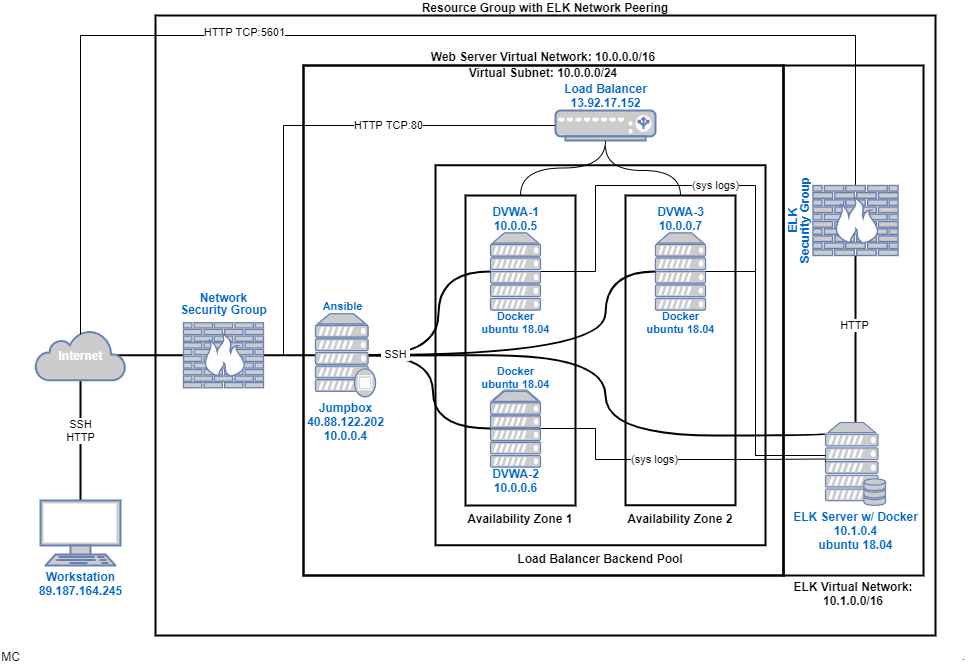

The diagram above was exported from draw.io. Its source (the exported page's mxGraphModel, read from the mxfile embedded in the PNG):
<mxGraphModel dx="1185" dy="635" grid="1" gridSize="10" guides="1" tooltips="1" connect="1" arrows="1" fold="1" page="1" pageScale="1" pageWidth="980" pageHeight="690" math="0" shadow="0">
  <root>
    <mxCell id="0" />
    <mxCell id="1" parent="0" />
    <mxCell id="bydnWLAAEBIZI0JUdbi9-74" value="&lt;span style=&quot;line-height: 100%&quot;&gt;Virtual Subnet: 10.0.0.0/24&lt;br&gt;&lt;/span&gt;" style="rounded=0;whiteSpace=wrap;html=1;strokeWidth=2;verticalAlign=bottom;perimeterSpacing=0;fillColor=none;labelPosition=center;verticalLabelPosition=top;align=center;spacingTop=0;spacingLeft=0;spacing=0;fontStyle=1;spacingBottom=-15;labelBorderColor=none;" parent="1" vertex="1">
      <mxGeometry x="310" y="80" width="480" height="510" as="geometry" />
    </mxCell>
    <mxCell id="bydnWLAAEBIZI0JUdbi9-75" value="&lt;span style=&quot;line-height: 100%&quot;&gt;Resource Group with ELK Network Peering&lt;br&gt;&lt;/span&gt;" style="rounded=0;whiteSpace=wrap;html=1;strokeWidth=2;verticalAlign=bottom;perimeterSpacing=0;fillColor=none;labelPosition=center;verticalLabelPosition=top;align=center;spacingTop=0;spacingLeft=0;spacing=0;fontStyle=1;spacingBottom=0;" parent="1" vertex="1">
      <mxGeometry x="162" y="30" width="780" height="620" as="geometry" />
    </mxCell>
    <mxCell id="bydnWLAAEBIZI0JUdbi9-73" value="&lt;span style=&quot;line-height: 100%&quot;&gt;Web Server Virtual Network: 10.0.0.0/16&lt;br&gt;&lt;br&gt;&lt;/span&gt;" style="rounded=0;whiteSpace=wrap;html=1;strokeWidth=2;verticalAlign=bottom;perimeterSpacing=0;fillColor=none;labelPosition=center;verticalLabelPosition=top;align=center;spacingTop=0;spacingLeft=0;spacing=0;fontStyle=1;spacingBottom=-13;" parent="1" vertex="1">
      <mxGeometry x="310" y="80" width="480" height="510" as="geometry" />
    </mxCell>
    <mxCell id="bydnWLAAEBIZI0JUdbi9-72" value="&lt;b&gt;Load Balancer Backend Pool&lt;/b&gt;" style="rounded=0;whiteSpace=wrap;html=1;strokeWidth=2;verticalAlign=top;perimeterSpacing=0;fillColor=none;labelPosition=center;verticalLabelPosition=bottom;align=center;" parent="1" vertex="1">
      <mxGeometry x="442" y="179.75" width="330" height="380" as="geometry" />
    </mxCell>
    <object label="&lt;b style=&quot;font-size: 11px&quot;&gt;Docker&lt;br&gt;ubuntu 18.04&lt;br&gt;&lt;/b&gt;" id="PNlsOyhw8J9LoRk4CgsD-57">
      <mxCell style="fontColor=#0066CC;verticalAlign=top;verticalLabelPosition=bottom;labelPosition=center;align=center;html=1;outlineConnect=0;fillColor=#CCCCCC;strokeColor=#6881B3;gradientColor=none;gradientDirection=north;strokeWidth=2;shape=mxgraph.networks.server;spacingTop=-5;spacing=0;noLabel=0;metaEdit=0;fontSize=11;" parent="1" vertex="1">
        <mxGeometry x="662" y="247.5" width="50" height="77" as="geometry" />
      </mxCell>
    </object>
    <mxCell id="a1D1RMC5XEx75TYpGbc3-1" value="&lt;span style=&quot;line-height: 100%&quot;&gt;ELK Virtual Network: 10.1.0.0/16&lt;br&gt;&lt;br&gt;&lt;/span&gt;" style="rounded=0;whiteSpace=wrap;html=1;strokeWidth=2;verticalAlign=top;perimeterSpacing=0;fillColor=none;labelPosition=center;verticalLabelPosition=bottom;align=center;spacingTop=0;spacingLeft=0;spacing=0;fontStyle=1;spacingBottom=-13;" vertex="1" parent="1">
      <mxGeometry x="790" y="80" width="140" height="510" as="geometry" />
    </mxCell>
    <mxCell id="bydnWLAAEBIZI0JUdbi9-25" value="&lt;b style=&quot;line-height: 100%&quot;&gt;DVWA-2&lt;br&gt;10.0.0.6&lt;/b&gt;" style="fontColor=#0066CC;verticalAlign=top;verticalLabelPosition=bottom;labelPosition=center;align=center;html=1;outlineConnect=0;fillColor=#CCCCCC;strokeColor=#6881B3;gradientColor=none;gradientDirection=north;strokeWidth=2;shape=mxgraph.networks.server;spacingTop=-5;spacing=0;flipH=0;flipV=0;spacingBottom=0;horizontal=1;" parent="1" vertex="1">
      <mxGeometry x="497" y="404.5" width="50" height="77" as="geometry" />
    </mxCell>
    <mxCell id="PNlsOyhw8J9LoRk4CgsD-6" value="&lt;b&gt;Availability Zone 2&lt;/b&gt;" style="rounded=0;whiteSpace=wrap;html=1;strokeWidth=2;verticalAlign=top;perimeterSpacing=0;fillColor=none;labelPosition=center;verticalLabelPosition=bottom;align=center;" parent="1" vertex="1">
      <mxGeometry x="632" y="210" width="110" height="309.75" as="geometry" />
    </mxCell>
    <mxCell id="bydnWLAAEBIZI0JUdbi9-26" value="&lt;div&gt;&lt;b&gt;DVWA-3&lt;/b&gt;&lt;/div&gt;&lt;div&gt;&lt;b&gt;10.0.0.7&lt;/b&gt;&lt;/div&gt;" style="fontColor=#0066CC;verticalAlign=bottom;verticalLabelPosition=top;labelPosition=center;align=center;html=1;outlineConnect=0;fillColor=#CCCCCC;strokeColor=#6881B3;gradientColor=none;gradientDirection=north;strokeWidth=2;shape=mxgraph.networks.server;spacingTop=0;spacing=0;" parent="1" vertex="1">
      <mxGeometry x="662" y="247.5" width="50" height="77" as="geometry" />
    </mxCell>
    <mxCell id="PNlsOyhw8J9LoRk4CgsD-5" value="&lt;b&gt;Availability Zone 1&lt;/b&gt;" style="rounded=0;whiteSpace=wrap;html=1;strokeWidth=2;verticalAlign=top;perimeterSpacing=0;fillColor=none;labelPosition=center;verticalLabelPosition=bottom;align=center;" parent="1" vertex="1">
      <mxGeometry x="472" y="210" width="110" height="310" as="geometry" />
    </mxCell>
    <object label="&lt;b style=&quot;line-height: 100%&quot;&gt;DVWA-1&lt;br&gt;10.0.0.5&lt;/b&gt;" id="bydnWLAAEBIZI0JUdbi9-24">
      <mxCell style="fontColor=#0066CC;verticalAlign=bottom;verticalLabelPosition=top;labelPosition=center;align=center;html=1;outlineConnect=0;fillColor=#CCCCCC;strokeColor=#6881B3;gradientColor=none;gradientDirection=north;strokeWidth=2;shape=mxgraph.networks.server;spacingTop=0;spacing=0;noLabel=0;metaEdit=0;" parent="1" vertex="1">
        <mxGeometry x="497" y="247.5" width="50" height="77" as="geometry" />
      </mxCell>
    </object>
    <object label="&lt;b style=&quot;font-size: 11px&quot;&gt;Docker&lt;br&gt;ubuntu 18.04&lt;br&gt;&lt;/b&gt;" id="PNlsOyhw8J9LoRk4CgsD-56">
      <mxCell style="fontColor=#0066CC;verticalAlign=top;verticalLabelPosition=bottom;labelPosition=center;align=center;html=1;outlineConnect=0;fillColor=#CCCCCC;strokeColor=#6881B3;gradientColor=none;gradientDirection=north;strokeWidth=2;shape=mxgraph.networks.server;spacingTop=-5;spacing=0;noLabel=0;metaEdit=0;fontSize=11;" parent="1" vertex="1">
        <mxGeometry x="497" y="247.5" width="50" height="77" as="geometry" />
      </mxCell>
    </object>
    <object label="&lt;b style=&quot;font-size: 11px&quot;&gt;Docker&lt;br&gt;ubuntu 18.04&lt;br&gt;&lt;/b&gt;" id="PNlsOyhw8J9LoRk4CgsD-58">
      <mxCell style="fontColor=#0066CC;verticalAlign=bottom;verticalLabelPosition=top;labelPosition=center;align=center;html=1;outlineConnect=0;fillColor=#CCCCCC;strokeColor=#6881B3;gradientColor=none;gradientDirection=north;strokeWidth=2;shape=mxgraph.networks.server;spacingTop=0;spacing=0;noLabel=0;metaEdit=0;fontSize=11;" parent="1" vertex="1">
        <mxGeometry x="497" y="406" width="50" height="75.5" as="geometry" />
      </mxCell>
    </object>
    <mxCell id="PNlsOyhw8J9LoRk4CgsD-32" value="" style="edgeStyle=orthogonalEdgeStyle;rounded=0;orthogonalLoop=1;jettySize=auto;html=1;endArrow=none;endFill=0;strokeWidth=2;" parent="1" source="bydnWLAAEBIZI0JUdbi9-72" target="bydnWLAAEBIZI0JUdbi9-44" edge="1">
      <mxGeometry relative="1" as="geometry" />
    </mxCell>
    <mxCell id="bydnWLAAEBIZI0JUdbi9-62" style="orthogonalLoop=1;jettySize=auto;html=1;exitX=0.5;exitY=0;exitDx=0;exitDy=0;exitPerimeter=0;entryX=0.5;entryY=1;entryDx=0;entryDy=0;entryPerimeter=0;strokeColor=#000000;strokeWidth=2;endArrow=none;endFill=0;fontStyle=1" parent="1" source="bydnWLAAEBIZI0JUdbi9-13" target="bydnWLAAEBIZI0JUdbi9-14" edge="1">
      <mxGeometry relative="1" as="geometry" />
    </mxCell>
    <mxCell id="bydnWLAAEBIZI0JUdbi9-65" value="SSH&lt;br&gt;HTTP" style="edgeLabel;html=1;align=center;verticalAlign=middle;resizable=0;points=[];" parent="bydnWLAAEBIZI0JUdbi9-62" vertex="1" connectable="0">
      <mxGeometry x="0.1704" relative="1" as="geometry">
        <mxPoint as="offset" />
      </mxGeometry>
    </mxCell>
    <mxCell id="bydnWLAAEBIZI0JUdbi9-13" value="&lt;b&gt;Workstation&lt;/b&gt;&lt;br&gt;&lt;b&gt;89.187.164.245&lt;/b&gt;" style="fontColor=#0066CC;verticalAlign=top;verticalLabelPosition=bottom;labelPosition=center;align=center;html=1;outlineConnect=0;fillColor=#CCCCCC;strokeColor=#6881B3;gradientColor=none;gradientDirection=north;strokeWidth=2;shape=mxgraph.networks.terminal;spacing=0;" parent="1" vertex="1">
      <mxGeometry x="47" y="515" width="80" height="65" as="geometry" />
    </mxCell>
    <mxCell id="PNlsOyhw8J9LoRk4CgsD-39" value="" style="edgeStyle=none;rounded=0;orthogonalLoop=1;jettySize=auto;html=1;exitX=0.91;exitY=0.5;exitDx=0;exitDy=0;exitPerimeter=0;entryX=0;entryY=0.5;entryDx=0;entryDy=0;entryPerimeter=0;endArrow=none;endFill=0;strokeWidth=2;" parent="1" source="bydnWLAAEBIZI0JUdbi9-14" target="bydnWLAAEBIZI0JUdbi9-22" edge="1">
      <mxGeometry relative="1" as="geometry">
        <Array as="points" />
      </mxGeometry>
    </mxCell>
    <mxCell id="bydnWLAAEBIZI0JUdbi9-14" value="&lt;b&gt;&lt;font color=&quot;#ffffff&quot;&gt;Internet&lt;/font&gt;&lt;/b&gt;" style="html=1;outlineConnect=0;fillColor=#CCCCCC;strokeColor=#6881B3;gradientColor=none;gradientDirection=north;strokeWidth=2;shape=mxgraph.networks.cloud;fontColor=#0066CC;" parent="1" vertex="1">
      <mxGeometry x="42" y="344.75" width="90" height="50" as="geometry" />
    </mxCell>
    <mxCell id="PNlsOyhw8J9LoRk4CgsD-40" style="edgeStyle=none;rounded=0;orthogonalLoop=1;jettySize=auto;html=1;exitX=1;exitY=0.5;exitDx=0;exitDy=0;exitPerimeter=0;endArrow=none;endFill=0;strokeWidth=2;" parent="1" source="bydnWLAAEBIZI0JUdbi9-22" target="bydnWLAAEBIZI0JUdbi9-44" edge="1">
      <mxGeometry relative="1" as="geometry" />
    </mxCell>
    <mxCell id="bydnWLAAEBIZI0JUdbi9-22" value="&lt;p style=&quot;line-height: 0%&quot;&gt;&lt;b&gt;Network&lt;/b&gt;&lt;/p&gt;&lt;p style=&quot;line-height: 0%&quot;&gt;&lt;b&gt;Security Group&lt;/b&gt;&lt;/p&gt;" style="fontColor=#0066CC;verticalAlign=bottom;verticalLabelPosition=top;labelPosition=center;align=center;html=1;outlineConnect=0;fillColor=#CCCCCC;strokeColor=#6881B3;gradientColor=none;gradientDirection=north;strokeWidth=2;shape=mxgraph.networks.firewall;flipH=0;flipV=0;direction=east;spacing=0;" parent="1" vertex="1">
      <mxGeometry x="190" y="337.25" width="80" height="65" as="geometry" />
    </mxCell>
    <mxCell id="PNlsOyhw8J9LoRk4CgsD-27" value="" style="edgeStyle=orthogonalEdgeStyle;curved=1;rounded=0;orthogonalLoop=1;jettySize=auto;html=1;exitX=0;exitY=0.5;exitDx=0;exitDy=0;exitPerimeter=0;entryX=0.88;entryY=0.5;entryDx=0;entryDy=0;entryPerimeter=0;endArrow=none;endFill=0;strokeWidth=2;" parent="1" source="bydnWLAAEBIZI0JUdbi9-25" target="bydnWLAAEBIZI0JUdbi9-44" edge="1">
      <mxGeometry relative="1" as="geometry" />
    </mxCell>
    <mxCell id="PNlsOyhw8J9LoRk4CgsD-30" value="(sys logs)" style="edgeStyle=orthogonalEdgeStyle;rounded=0;orthogonalLoop=1;jettySize=auto;html=1;exitX=1;exitY=0.5;exitDx=0;exitDy=0;exitPerimeter=0;endArrow=none;endFill=0;entryX=0;entryY=0.5;entryDx=0;entryDy=0;entryPerimeter=0;" parent="1" edge="1">
      <mxGeometry x="-0.0808" relative="1" as="geometry">
        <mxPoint x="832" y="473.5" as="targetPoint" />
        <mxPoint x="547" y="443" as="sourcePoint" />
        <Array as="points">
          <mxPoint x="602" y="443" />
          <mxPoint x="602" y="474" />
          <mxPoint x="762" y="474" />
        </Array>
        <mxPoint as="offset" />
      </mxGeometry>
    </mxCell>
    <mxCell id="PNlsOyhw8J9LoRk4CgsD-28" style="edgeStyle=orthogonalEdgeStyle;curved=1;rounded=0;orthogonalLoop=1;jettySize=auto;html=1;exitX=0;exitY=0.5;exitDx=0;exitDy=0;exitPerimeter=0;entryX=0.88;entryY=0.5;entryDx=0;entryDy=0;entryPerimeter=0;endArrow=none;endFill=0;strokeWidth=2;" parent="1" source="bydnWLAAEBIZI0JUdbi9-26" target="bydnWLAAEBIZI0JUdbi9-44" edge="1">
      <mxGeometry relative="1" as="geometry">
        <Array as="points">
          <mxPoint x="612" y="286" />
          <mxPoint x="612" y="370" />
        </Array>
      </mxGeometry>
    </mxCell>
    <mxCell id="PNlsOyhw8J9LoRk4CgsD-31" style="edgeStyle=orthogonalEdgeStyle;rounded=0;orthogonalLoop=1;jettySize=auto;html=1;entryX=0;entryY=0.5;entryDx=0;entryDy=0;entryPerimeter=0;endArrow=none;endFill=0;exitX=1;exitY=0.5;exitDx=0;exitDy=0;exitPerimeter=0;" parent="1" source="bydnWLAAEBIZI0JUdbi9-26" target="PNlsOyhw8J9LoRk4CgsD-2" edge="1">
      <mxGeometry relative="1" as="geometry">
        <mxPoint x="712" y="325" as="sourcePoint" />
        <Array as="points">
          <mxPoint x="762" y="286" />
          <mxPoint x="762" y="470" />
          <mxPoint x="832" y="470" />
        </Array>
      </mxGeometry>
    </mxCell>
    <mxCell id="PNlsOyhw8J9LoRk4CgsD-9" style="edgeStyle=orthogonalEdgeStyle;rounded=0;orthogonalLoop=1;jettySize=auto;html=1;exitX=0;exitY=0.5;exitDx=0;exitDy=0;exitPerimeter=0;endArrow=none;endFill=0;fontStyle=1;strokeWidth=1;" parent="1" source="bydnWLAAEBIZI0JUdbi9-27" edge="1">
      <mxGeometry relative="1" as="geometry">
        <mxPoint x="290" y="370" as="targetPoint" />
        <Array as="points">
          <mxPoint x="290" y="140" />
        </Array>
      </mxGeometry>
    </mxCell>
    <mxCell id="PNlsOyhw8J9LoRk4CgsD-11" value="HTTP TCP:80" style="edgeLabel;html=1;align=center;verticalAlign=middle;resizable=0;points=[];" parent="PNlsOyhw8J9LoRk4CgsD-9" vertex="1" connectable="0">
      <mxGeometry x="-0.2367" y="-2" relative="1" as="geometry">
        <mxPoint x="24" y="2" as="offset" />
      </mxGeometry>
    </mxCell>
    <mxCell id="bydnWLAAEBIZI0JUdbi9-27" value="&lt;b style=&quot;line-height: 100%&quot;&gt;Load Balancer&lt;br&gt;13.92.17.152&lt;/b&gt;" style="fontColor=#0066CC;verticalAlign=bottom;verticalLabelPosition=top;labelPosition=center;align=center;html=1;outlineConnect=0;fillColor=#CCCCCC;strokeColor=#6881B3;gradientColor=none;gradientDirection=north;strokeWidth=2;shape=mxgraph.networks.load_balancer;spacing=0;" parent="1" vertex="1">
      <mxGeometry x="562" y="125" width="100" height="30" as="geometry" />
    </mxCell>
    <mxCell id="PNlsOyhw8J9LoRk4CgsD-26" style="edgeStyle=orthogonalEdgeStyle;curved=1;rounded=0;orthogonalLoop=1;jettySize=auto;html=1;exitX=0.88;exitY=0.5;exitDx=0;exitDy=0;exitPerimeter=0;entryX=0;entryY=0.5;entryDx=0;entryDy=0;entryPerimeter=0;endArrow=none;endFill=0;strokeWidth=2;" parent="1" source="bydnWLAAEBIZI0JUdbi9-44" target="bydnWLAAEBIZI0JUdbi9-24" edge="1">
      <mxGeometry relative="1" as="geometry">
        <Array as="points">
          <mxPoint x="445" y="369" />
          <mxPoint x="445" y="286" />
        </Array>
      </mxGeometry>
    </mxCell>
    <mxCell id="PNlsOyhw8J9LoRk4CgsD-36" style="edgeStyle=orthogonalEdgeStyle;curved=1;rounded=0;orthogonalLoop=1;jettySize=auto;html=1;exitX=0.88;exitY=0.5;exitDx=0;exitDy=0;exitPerimeter=0;endArrow=none;endFill=0;strokeWidth=2;entryX=0;entryY=0.14;entryDx=0;entryDy=0;entryPerimeter=0;" parent="1" source="bydnWLAAEBIZI0JUdbi9-44" target="PNlsOyhw8J9LoRk4CgsD-2" edge="1">
      <mxGeometry relative="1" as="geometry">
        <Array as="points">
          <mxPoint x="385" y="370" />
          <mxPoint x="612" y="370" />
          <mxPoint x="612" y="450" />
          <mxPoint x="832" y="450" />
        </Array>
      </mxGeometry>
    </mxCell>
    <mxCell id="bydnWLAAEBIZI0JUdbi9-44" value="&lt;b style=&quot;line-height: 100%&quot;&gt;Jumpbox&lt;br&gt;40.88.122.202&lt;br&gt;10.0.0.4&lt;/b&gt;" style="fontColor=#0066CC;verticalAlign=top;verticalLabelPosition=bottom;labelPosition=center;align=center;html=1;outlineConnect=0;fillColor=#CCCCCC;strokeColor=#6881B3;gradientColor=none;gradientDirection=north;strokeWidth=2;shape=mxgraph.networks.proxy_server;spacingTop=0;spacing=0;" parent="1" vertex="1">
      <mxGeometry x="322" y="328.25" width="60" height="83" as="geometry" />
    </mxCell>
    <mxCell id="bydnWLAAEBIZI0JUdbi9-76" style="edgeStyle=none;rounded=0;orthogonalLoop=1;jettySize=auto;html=1;exitX=0.75;exitY=0;exitDx=0;exitDy=0;endArrow=none;endFill=0;" parent="1" source="bydnWLAAEBIZI0JUdbi9-73" target="bydnWLAAEBIZI0JUdbi9-73" edge="1">
      <mxGeometry relative="1" as="geometry" />
    </mxCell>
    <mxCell id="bydnWLAAEBIZI0JUdbi9-78" value="" style="shape=image;html=1;verticalAlign=top;verticalLabelPosition=bottom;labelBackgroundColor=#ffffff;imageAspect=0;aspect=fixed;image=https://cdn3.iconfinder.com/data/icons/emoji-1-4/64/_zombie_head_emoji-128.png;strokeWidth=1;fillColor=none;" parent="1" vertex="1">
      <mxGeometry height="50" as="geometry" />
    </mxCell>
    <mxCell id="PNlsOyhw8J9LoRk4CgsD-33" style="edgeStyle=orthogonalEdgeStyle;rounded=0;orthogonalLoop=1;jettySize=auto;html=1;exitX=0.5;exitY=0;exitDx=0;exitDy=0;exitPerimeter=0;entryX=0.5;entryY=0.08;entryDx=0;entryDy=0;entryPerimeter=0;endArrow=none;endFill=0;strokeWidth=1;" parent="1" source="PNlsOyhw8J9LoRk4CgsD-1" target="bydnWLAAEBIZI0JUdbi9-14" edge="1">
      <mxGeometry relative="1" as="geometry">
        <Array as="points">
          <mxPoint x="862" y="50" />
          <mxPoint x="87" y="50" />
        </Array>
      </mxGeometry>
    </mxCell>
    <mxCell id="PNlsOyhw8J9LoRk4CgsD-34" value="HTTP TCP:5601" style="edgeLabel;html=1;align=center;verticalAlign=middle;resizable=0;points=[];" parent="PNlsOyhw8J9LoRk4CgsD-33" vertex="1" connectable="0">
      <mxGeometry x="-0.1527" y="-3" relative="1" as="geometry">
        <mxPoint x="-243" as="offset" />
      </mxGeometry>
    </mxCell>
    <mxCell id="PNlsOyhw8J9LoRk4CgsD-41" style="edgeStyle=none;rounded=0;orthogonalLoop=1;jettySize=auto;html=1;endArrow=none;endFill=0;strokeWidth=2;exitX=0.5;exitY=1;exitDx=0;exitDy=0;exitPerimeter=0;" parent="1" source="PNlsOyhw8J9LoRk4CgsD-1" target="PNlsOyhw8J9LoRk4CgsD-2" edge="1">
      <mxGeometry relative="1" as="geometry">
        <mxPoint x="862" y="310" as="sourcePoint" />
      </mxGeometry>
    </mxCell>
    <mxCell id="PNlsOyhw8J9LoRk4CgsD-42" value="HTTP" style="edgeLabel;html=1;align=center;verticalAlign=middle;resizable=0;points=[];" parent="PNlsOyhw8J9LoRk4CgsD-41" vertex="1" connectable="0">
      <mxGeometry x="-0.1728" y="-1" relative="1" as="geometry">
        <mxPoint as="offset" />
      </mxGeometry>
    </mxCell>
    <mxCell id="PNlsOyhw8J9LoRk4CgsD-2" value="&lt;b&gt;ELK Server w/ Docker&lt;br&gt;10.1.0.4&lt;br&gt;ubuntu 18.04&lt;br&gt;&lt;/b&gt;" style="fontColor=#0066CC;verticalAlign=top;verticalLabelPosition=bottom;labelPosition=center;align=center;html=1;outlineConnect=0;fillColor=#CCCCCC;strokeColor=#6881B3;gradientColor=none;gradientDirection=north;strokeWidth=2;shape=mxgraph.networks.server_storage;spacing=0;" parent="1" vertex="1">
      <mxGeometry x="832" y="437" width="60" height="83" as="geometry" />
    </mxCell>
    <mxCell id="PNlsOyhw8J9LoRk4CgsD-7" style="edgeStyle=orthogonalEdgeStyle;curved=1;rounded=0;orthogonalLoop=1;jettySize=auto;html=1;exitX=0.5;exitY=0;exitDx=0;exitDy=0;entryX=0.5;entryY=1;entryDx=0;entryDy=0;entryPerimeter=0;endArrow=none;endFill=0;" parent="1" source="PNlsOyhw8J9LoRk4CgsD-5" target="bydnWLAAEBIZI0JUdbi9-27" edge="1">
      <mxGeometry relative="1" as="geometry" />
    </mxCell>
    <mxCell id="PNlsOyhw8J9LoRk4CgsD-8" style="edgeStyle=orthogonalEdgeStyle;curved=1;rounded=0;orthogonalLoop=1;jettySize=auto;html=1;exitX=0.5;exitY=0;exitDx=0;exitDy=0;endArrow=none;endFill=0;" parent="1" source="PNlsOyhw8J9LoRk4CgsD-6" edge="1">
      <mxGeometry relative="1" as="geometry">
        <mxPoint x="612" y="160" as="targetPoint" />
      </mxGeometry>
    </mxCell>
    <mxCell id="PNlsOyhw8J9LoRk4CgsD-29" value="(sys logs)" style="edgeStyle=orthogonalEdgeStyle;rounded=0;orthogonalLoop=1;jettySize=auto;html=1;exitX=1;exitY=0.5;exitDx=0;exitDy=0;exitPerimeter=0;endArrow=none;endFill=0;" parent="1" source="bydnWLAAEBIZI0JUdbi9-24" edge="1">
      <mxGeometry x="-0.1856" relative="1" as="geometry">
        <mxPoint x="832" y="470" as="targetPoint" />
        <Array as="points">
          <mxPoint x="602" y="286" />
          <mxPoint x="602" y="200" />
          <mxPoint x="762" y="200" />
          <mxPoint x="762" y="470" />
        </Array>
        <mxPoint as="offset" />
      </mxGeometry>
    </mxCell>
    <mxCell id="PNlsOyhw8J9LoRk4CgsD-1" value="&lt;p style=&quot;line-height: 0%&quot;&gt;&lt;b&gt;ELK&lt;/b&gt;&lt;/p&gt;&lt;p style=&quot;line-height: 0%&quot;&gt;&lt;b&gt;Security Group&lt;/b&gt;&lt;/p&gt;" style="fontColor=#0066CC;verticalAlign=middle;verticalLabelPosition=middle;labelPosition=center;align=center;html=1;outlineConnect=0;fillColor=#CCCCCC;strokeColor=#6881B3;gradientColor=none;gradientDirection=north;strokeWidth=2;shape=mxgraph.networks.firewall;flipH=0;flipV=0;direction=east;spacing=0;horizontal=0;spacingLeft=0;spacingTop=-114;" parent="1" vertex="1">
      <mxGeometry x="819.5" y="200" width="85" height="70" as="geometry" />
    </mxCell>
    <mxCell id="PNlsOyhw8J9LoRk4CgsD-43" value="&lt;font style=&quot;font-size: 11px;&quot;&gt;&amp;nbsp;SSH&amp;nbsp;&lt;/font&gt;" style="text;html=1;align=center;verticalAlign=middle;resizable=0;points=[];autosize=1;strokeColor=none;labelBackgroundColor=#ffffff;fontSize=11;" parent="1" vertex="1">
      <mxGeometry x="382" y="358.5" width="40" height="20" as="geometry" />
    </mxCell>
    <mxCell id="sodI1SUEdJ0ZnT48cP-8-2" value="MC" style="shape=image;html=1;verticalAlign=middle;verticalLabelPosition=middle;labelBackgroundColor=#ffffff;imageAspect=0;aspect=fixed;image=https://cdn4.iconfinder.com/data/icons/smileys-for-fun/128/smiley__7-128.png;labelPosition=center;align=center;" parent="1" vertex="1">
      <mxGeometry x="16" y="670" width="1" height="1" as="geometry" />
    </mxCell>
    <mxCell id="OAThfeYgHOrNvgnz80p6-1" value="." style="text;html=1;align=center;verticalAlign=middle;resizable=0;points=[];autosize=1;strokeColor=none;" parent="1" vertex="1">
      <mxGeometry x="960" y="660" width="20" height="20" as="geometry" />
    </mxCell>
    <mxCell id="a1D1RMC5XEx75TYpGbc3-4" value="&lt;b style=&quot;font-size: 11px;&quot;&gt;Ansible&lt;/b&gt;" style="fontColor=#0066CC;verticalAlign=bottom;verticalLabelPosition=top;labelPosition=center;align=center;html=1;outlineConnect=0;fillColor=#CCCCCC;strokeColor=#6881B3;gradientColor=none;gradientDirection=north;strokeWidth=2;shape=mxgraph.networks.proxy_server;spacingTop=0;spacing=0;fontSize=11;spacingLeft=-6;" vertex="1" parent="1">
      <mxGeometry x="322" y="328.25" width="60" height="83" as="geometry" />
    </mxCell>
  </root>
</mxGraphModel>